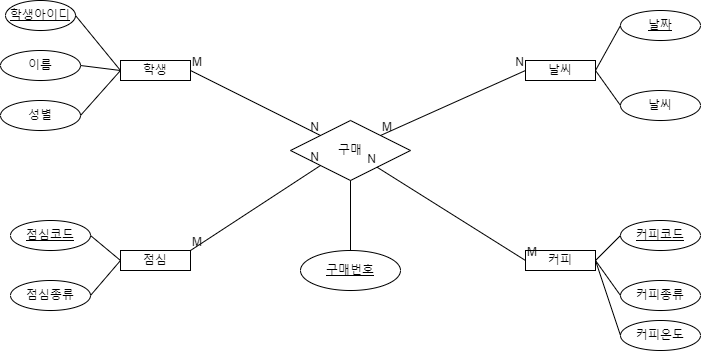

The diagram above was exported from draw.io. Its source (the exported page's mxGraphModel, read from the mxfile embedded in the PNG):
<mxGraphModel dx="550" dy="429" grid="1" gridSize="10" guides="1" tooltips="1" connect="1" arrows="1" fold="1" page="1" pageScale="1" pageWidth="827" pageHeight="1169" math="0" shadow="0">
  <root>
    <mxCell id="0" />
    <mxCell id="1" parent="0" />
    <mxCell id="kXxAgGotmD0C8xBCRyP_-1" value="학생" style="whiteSpace=wrap;html=1;align=center;" vertex="1" parent="1">
      <mxGeometry x="210" y="150" width="70" height="20" as="geometry" />
    </mxCell>
    <mxCell id="kXxAgGotmD0C8xBCRyP_-4" value="날씨" style="whiteSpace=wrap;html=1;align=center;" vertex="1" parent="1">
      <mxGeometry x="615" y="150" width="70" height="20" as="geometry" />
    </mxCell>
    <mxCell id="kXxAgGotmD0C8xBCRyP_-5" value="커피" style="whiteSpace=wrap;html=1;align=center;" vertex="1" parent="1">
      <mxGeometry x="615" y="340" width="70" height="20" as="geometry" />
    </mxCell>
    <mxCell id="kXxAgGotmD0C8xBCRyP_-6" value="점심" style="whiteSpace=wrap;html=1;align=center;" vertex="1" parent="1">
      <mxGeometry x="210" y="340" width="70" height="20" as="geometry" />
    </mxCell>
    <mxCell id="kXxAgGotmD0C8xBCRyP_-21" value="구매" style="shape=rhombus;perimeter=rhombusPerimeter;whiteSpace=wrap;html=1;align=center;" vertex="1" parent="1">
      <mxGeometry x="380" y="210" width="120" height="60" as="geometry" />
    </mxCell>
    <mxCell id="kXxAgGotmD0C8xBCRyP_-22" value="" style="endArrow=none;html=1;rounded=0;entryX=0;entryY=1;entryDx=0;entryDy=0;" edge="1" parent="1" target="kXxAgGotmD0C8xBCRyP_-21">
      <mxGeometry relative="1" as="geometry">
        <mxPoint x="280" y="340" as="sourcePoint" />
        <mxPoint x="440" y="340" as="targetPoint" />
      </mxGeometry>
    </mxCell>
    <mxCell id="kXxAgGotmD0C8xBCRyP_-23" value="M" style="resizable=0;html=1;whiteSpace=wrap;align=left;verticalAlign=bottom;" connectable="0" vertex="1" parent="kXxAgGotmD0C8xBCRyP_-22">
      <mxGeometry x="-1" relative="1" as="geometry" />
    </mxCell>
    <mxCell id="kXxAgGotmD0C8xBCRyP_-24" value="N" style="resizable=0;html=1;whiteSpace=wrap;align=right;verticalAlign=bottom;" connectable="0" vertex="1" parent="kXxAgGotmD0C8xBCRyP_-22">
      <mxGeometry x="1" relative="1" as="geometry" />
    </mxCell>
    <mxCell id="kXxAgGotmD0C8xBCRyP_-25" value="" style="endArrow=none;html=1;rounded=0;entryX=0;entryY=0;entryDx=0;entryDy=0;" edge="1" parent="1" target="kXxAgGotmD0C8xBCRyP_-21">
      <mxGeometry relative="1" as="geometry">
        <mxPoint x="280" y="160" as="sourcePoint" />
        <mxPoint x="414" y="80" as="targetPoint" />
      </mxGeometry>
    </mxCell>
    <mxCell id="kXxAgGotmD0C8xBCRyP_-26" value="M" style="resizable=0;html=1;whiteSpace=wrap;align=left;verticalAlign=bottom;" connectable="0" vertex="1" parent="kXxAgGotmD0C8xBCRyP_-25">
      <mxGeometry x="-1" relative="1" as="geometry" />
    </mxCell>
    <mxCell id="kXxAgGotmD0C8xBCRyP_-27" value="N" style="resizable=0;html=1;whiteSpace=wrap;align=right;verticalAlign=bottom;" connectable="0" vertex="1" parent="kXxAgGotmD0C8xBCRyP_-25">
      <mxGeometry x="1" relative="1" as="geometry" />
    </mxCell>
    <mxCell id="kXxAgGotmD0C8xBCRyP_-28" value="" style="endArrow=none;html=1;rounded=0;exitX=0;exitY=0.5;exitDx=0;exitDy=0;" edge="1" parent="1" source="kXxAgGotmD0C8xBCRyP_-5" target="kXxAgGotmD0C8xBCRyP_-21">
      <mxGeometry relative="1" as="geometry">
        <mxPoint x="555" y="340" as="sourcePoint" />
        <mxPoint x="685" y="255" as="targetPoint" />
      </mxGeometry>
    </mxCell>
    <mxCell id="kXxAgGotmD0C8xBCRyP_-29" value="M" style="resizable=0;html=1;whiteSpace=wrap;align=left;verticalAlign=bottom;" connectable="0" vertex="1" parent="kXxAgGotmD0C8xBCRyP_-28">
      <mxGeometry x="-1" relative="1" as="geometry" />
    </mxCell>
    <mxCell id="kXxAgGotmD0C8xBCRyP_-30" value="N" style="resizable=0;html=1;whiteSpace=wrap;align=right;verticalAlign=bottom;" connectable="0" vertex="1" parent="kXxAgGotmD0C8xBCRyP_-28">
      <mxGeometry x="1" relative="1" as="geometry" />
    </mxCell>
    <mxCell id="kXxAgGotmD0C8xBCRyP_-31" value="" style="endArrow=none;html=1;rounded=0;entryX=0;entryY=0.5;entryDx=0;entryDy=0;exitX=1;exitY=0;exitDx=0;exitDy=0;" edge="1" parent="1" source="kXxAgGotmD0C8xBCRyP_-21" target="kXxAgGotmD0C8xBCRyP_-4">
      <mxGeometry relative="1" as="geometry">
        <mxPoint x="470" y="210" as="sourcePoint" />
        <mxPoint x="600" y="125" as="targetPoint" />
      </mxGeometry>
    </mxCell>
    <mxCell id="kXxAgGotmD0C8xBCRyP_-32" value="M" style="resizable=0;html=1;whiteSpace=wrap;align=left;verticalAlign=bottom;" connectable="0" vertex="1" parent="kXxAgGotmD0C8xBCRyP_-31">
      <mxGeometry x="-1" relative="1" as="geometry" />
    </mxCell>
    <mxCell id="kXxAgGotmD0C8xBCRyP_-33" value="N" style="resizable=0;html=1;whiteSpace=wrap;align=right;verticalAlign=bottom;" connectable="0" vertex="1" parent="kXxAgGotmD0C8xBCRyP_-31">
      <mxGeometry x="1" relative="1" as="geometry" />
    </mxCell>
    <mxCell id="kXxAgGotmD0C8xBCRyP_-35" value="이름" style="ellipse;whiteSpace=wrap;html=1;align=center;direction=west;" vertex="1" parent="1">
      <mxGeometry x="90" y="140" width="80" height="30" as="geometry" />
    </mxCell>
    <mxCell id="kXxAgGotmD0C8xBCRyP_-36" value="성별" style="ellipse;whiteSpace=wrap;html=1;align=center;direction=west;" vertex="1" parent="1">
      <mxGeometry x="90" y="190" width="80" height="30" as="geometry" />
    </mxCell>
    <mxCell id="kXxAgGotmD0C8xBCRyP_-38" value="학생아이디" style="ellipse;whiteSpace=wrap;html=1;align=center;fontStyle=4;" vertex="1" parent="1">
      <mxGeometry x="95" y="90" width="70" height="30" as="geometry" />
    </mxCell>
    <mxCell id="kXxAgGotmD0C8xBCRyP_-39" value="" style="endArrow=none;html=1;rounded=0;exitX=1;exitY=0.5;exitDx=0;exitDy=0;entryX=0;entryY=0.5;entryDx=0;entryDy=0;" edge="1" parent="1" source="kXxAgGotmD0C8xBCRyP_-38" target="kXxAgGotmD0C8xBCRyP_-1">
      <mxGeometry relative="1" as="geometry">
        <mxPoint x="220" y="190" as="sourcePoint" />
        <mxPoint x="380" y="190" as="targetPoint" />
      </mxGeometry>
    </mxCell>
    <mxCell id="kXxAgGotmD0C8xBCRyP_-40" value="" style="endArrow=none;html=1;rounded=0;exitX=0;exitY=0.5;exitDx=0;exitDy=0;entryX=0;entryY=0.5;entryDx=0;entryDy=0;" edge="1" parent="1" source="kXxAgGotmD0C8xBCRyP_-1" target="kXxAgGotmD0C8xBCRyP_-35">
      <mxGeometry relative="1" as="geometry">
        <mxPoint x="175" y="115" as="sourcePoint" />
        <mxPoint x="220" y="170" as="targetPoint" />
      </mxGeometry>
    </mxCell>
    <mxCell id="kXxAgGotmD0C8xBCRyP_-41" value="" style="endArrow=none;html=1;rounded=0;exitX=0;exitY=0.5;exitDx=0;exitDy=0;entryX=0;entryY=0.5;entryDx=0;entryDy=0;" edge="1" parent="1" source="kXxAgGotmD0C8xBCRyP_-36" target="kXxAgGotmD0C8xBCRyP_-1">
      <mxGeometry relative="1" as="geometry">
        <mxPoint x="185" y="125" as="sourcePoint" />
        <mxPoint x="230" y="180" as="targetPoint" />
      </mxGeometry>
    </mxCell>
    <mxCell id="kXxAgGotmD0C8xBCRyP_-42" value="점심코드" style="ellipse;whiteSpace=wrap;html=1;align=center;fontStyle=4;" vertex="1" parent="1">
      <mxGeometry x="100" y="310" width="80" height="30" as="geometry" />
    </mxCell>
    <mxCell id="kXxAgGotmD0C8xBCRyP_-43" value="점심종류" style="ellipse;whiteSpace=wrap;html=1;align=center;direction=west;" vertex="1" parent="1">
      <mxGeometry x="100" y="370" width="80" height="30" as="geometry" />
    </mxCell>
    <mxCell id="kXxAgGotmD0C8xBCRyP_-45" value="" style="endArrow=none;html=1;rounded=0;entryX=0;entryY=0.5;entryDx=0;entryDy=0;exitX=1;exitY=0.5;exitDx=0;exitDy=0;" edge="1" parent="1" source="kXxAgGotmD0C8xBCRyP_-42" target="kXxAgGotmD0C8xBCRyP_-6">
      <mxGeometry relative="1" as="geometry">
        <mxPoint x="110" y="300" as="sourcePoint" />
        <mxPoint x="270" y="300" as="targetPoint" />
      </mxGeometry>
    </mxCell>
    <mxCell id="kXxAgGotmD0C8xBCRyP_-46" value="" style="endArrow=none;html=1;rounded=0;entryX=0;entryY=0.5;entryDx=0;entryDy=0;exitX=0;exitY=0.5;exitDx=0;exitDy=0;" edge="1" parent="1" source="kXxAgGotmD0C8xBCRyP_-6" target="kXxAgGotmD0C8xBCRyP_-43">
      <mxGeometry relative="1" as="geometry">
        <mxPoint x="190" y="335" as="sourcePoint" />
        <mxPoint x="220" y="360" as="targetPoint" />
      </mxGeometry>
    </mxCell>
    <mxCell id="kXxAgGotmD0C8xBCRyP_-47" value="날짜" style="ellipse;whiteSpace=wrap;html=1;align=center;fontStyle=4;" vertex="1" parent="1">
      <mxGeometry x="710" y="100" width="80" height="30" as="geometry" />
    </mxCell>
    <mxCell id="kXxAgGotmD0C8xBCRyP_-48" value="날씨" style="ellipse;whiteSpace=wrap;html=1;align=center;" vertex="1" parent="1">
      <mxGeometry x="710" y="180" width="80" height="30" as="geometry" />
    </mxCell>
    <mxCell id="kXxAgGotmD0C8xBCRyP_-49" value="" style="endArrow=none;html=1;rounded=0;exitX=1;exitY=0.5;exitDx=0;exitDy=0;entryX=0;entryY=0.5;entryDx=0;entryDy=0;" edge="1" parent="1" source="kXxAgGotmD0C8xBCRyP_-4" target="kXxAgGotmD0C8xBCRyP_-48">
      <mxGeometry relative="1" as="geometry">
        <mxPoint x="660" y="170" as="sourcePoint" />
        <mxPoint x="820" y="170" as="targetPoint" />
      </mxGeometry>
    </mxCell>
    <mxCell id="kXxAgGotmD0C8xBCRyP_-50" value="" style="endArrow=none;html=1;rounded=0;exitX=1;exitY=0.5;exitDx=0;exitDy=0;entryX=0;entryY=0.5;entryDx=0;entryDy=0;" edge="1" parent="1" source="kXxAgGotmD0C8xBCRyP_-4" target="kXxAgGotmD0C8xBCRyP_-47">
      <mxGeometry relative="1" as="geometry">
        <mxPoint x="695" y="170" as="sourcePoint" />
        <mxPoint x="720" y="205" as="targetPoint" />
      </mxGeometry>
    </mxCell>
    <mxCell id="kXxAgGotmD0C8xBCRyP_-51" value="커피종류" style="ellipse;whiteSpace=wrap;html=1;align=center;" vertex="1" parent="1">
      <mxGeometry x="710" y="370" width="80" height="30" as="geometry" />
    </mxCell>
    <mxCell id="kXxAgGotmD0C8xBCRyP_-52" value="커피온도" style="ellipse;whiteSpace=wrap;html=1;align=center;" vertex="1" parent="1">
      <mxGeometry x="710" y="410" width="80" height="30" as="geometry" />
    </mxCell>
    <mxCell id="kXxAgGotmD0C8xBCRyP_-54" value="커피코드" style="ellipse;whiteSpace=wrap;html=1;align=center;fontStyle=4;" vertex="1" parent="1">
      <mxGeometry x="710" y="310" width="80" height="30" as="geometry" />
    </mxCell>
    <mxCell id="kXxAgGotmD0C8xBCRyP_-55" value="" style="endArrow=none;html=1;rounded=0;exitX=1;exitY=0.5;exitDx=0;exitDy=0;entryX=0;entryY=0.5;entryDx=0;entryDy=0;" edge="1" parent="1" source="kXxAgGotmD0C8xBCRyP_-5" target="kXxAgGotmD0C8xBCRyP_-52">
      <mxGeometry relative="1" as="geometry">
        <mxPoint x="660" y="440" as="sourcePoint" />
        <mxPoint x="820" y="440" as="targetPoint" />
      </mxGeometry>
    </mxCell>
    <mxCell id="kXxAgGotmD0C8xBCRyP_-56" value="" style="endArrow=none;html=1;rounded=0;exitX=1;exitY=0.5;exitDx=0;exitDy=0;entryX=0;entryY=0.5;entryDx=0;entryDy=0;" edge="1" parent="1" source="kXxAgGotmD0C8xBCRyP_-5" target="kXxAgGotmD0C8xBCRyP_-51">
      <mxGeometry relative="1" as="geometry">
        <mxPoint x="695" y="360" as="sourcePoint" />
        <mxPoint x="720" y="435" as="targetPoint" />
      </mxGeometry>
    </mxCell>
    <mxCell id="kXxAgGotmD0C8xBCRyP_-57" value="" style="endArrow=none;html=1;rounded=0;exitX=1;exitY=0.5;exitDx=0;exitDy=0;entryX=0;entryY=0.5;entryDx=0;entryDy=0;" edge="1" parent="1" source="kXxAgGotmD0C8xBCRyP_-5" target="kXxAgGotmD0C8xBCRyP_-54">
      <mxGeometry relative="1" as="geometry">
        <mxPoint x="695" y="360" as="sourcePoint" />
        <mxPoint x="720" y="395" as="targetPoint" />
      </mxGeometry>
    </mxCell>
    <mxCell id="kXxAgGotmD0C8xBCRyP_-58" value="구매번호" style="ellipse;whiteSpace=wrap;html=1;align=center;fontStyle=4;" vertex="1" parent="1">
      <mxGeometry x="390" y="340" width="100" height="40" as="geometry" />
    </mxCell>
    <mxCell id="kXxAgGotmD0C8xBCRyP_-59" value="" style="endArrow=none;html=1;rounded=0;exitX=0.5;exitY=1;exitDx=0;exitDy=0;entryX=0.5;entryY=0;entryDx=0;entryDy=0;" edge="1" parent="1" source="kXxAgGotmD0C8xBCRyP_-21" target="kXxAgGotmD0C8xBCRyP_-58">
      <mxGeometry relative="1" as="geometry">
        <mxPoint x="380" y="280" as="sourcePoint" />
        <mxPoint x="540" y="280" as="targetPoint" />
      </mxGeometry>
    </mxCell>
  </root>
</mxGraphModel>